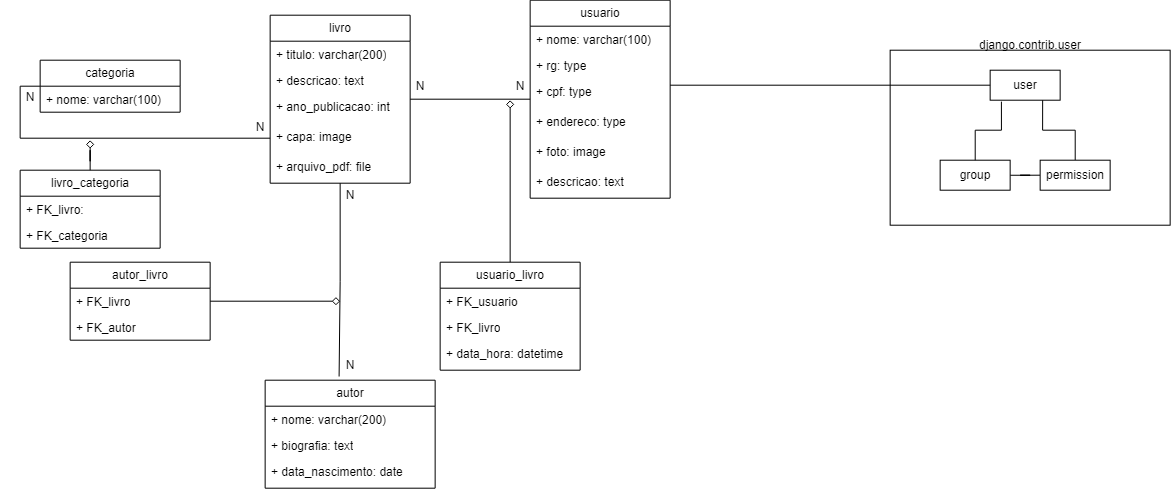

The diagram above was exported from draw.io. Its source (the exported page's mxGraphModel, read from the mxfile embedded in the PNG):
<mxGraphModel dx="1002" dy="560" grid="1" gridSize="10" guides="1" tooltips="1" connect="1" arrows="1" fold="1" page="1" pageScale="1" pageWidth="3300" pageHeight="4681" math="0" shadow="0">
  <root>
    <mxCell id="0" />
    <mxCell id="1" parent="0" />
    <mxCell id="coXyc5LTuuSerd4VARmd-23" parent="1" style="rounded=0;whiteSpace=wrap;html=1;" value="" vertex="1">
      <mxGeometry height="175" width="280" x="2940" y="100" as="geometry" />
    </mxCell>
    <mxCell id="coXyc5LTuuSerd4VARmd-2" parent="1" style="rounded=0;whiteSpace=wrap;html=1;" value="" vertex="1">
      <mxGeometry height="30" width="70" x="3040" y="120" as="geometry" />
    </mxCell>
    <mxCell id="coXyc5LTuuSerd4VARmd-19" edge="1" parent="1" source="coXyc5LTuuSerd4VARmd-8" style="edgeStyle=orthogonalEdgeStyle;rounded=0;orthogonalLoop=1;jettySize=auto;html=1;entryX=0;entryY=0.5;entryDx=0;entryDy=0;endArrow=none;endFill=0;" target="coXyc5LTuuSerd4VARmd-9">
      <mxGeometry relative="1" as="geometry" />
    </mxCell>
    <mxCell id="coXyc5LTuuSerd4VARmd-8" parent="1" style="rounded=0;whiteSpace=wrap;html=1;" value="" vertex="1">
      <mxGeometry height="30" width="70" x="2990" y="210" as="geometry" />
    </mxCell>
    <mxCell id="coXyc5LTuuSerd4VARmd-18" edge="1" parent="1" source="coXyc5LTuuSerd4VARmd-9" style="edgeStyle=orthogonalEdgeStyle;rounded=0;orthogonalLoop=1;jettySize=auto;html=1;entryX=0.75;entryY=1;entryDx=0;entryDy=0;endArrow=none;endFill=0;" target="coXyc5LTuuSerd4VARmd-2">
      <mxGeometry relative="1" as="geometry" />
    </mxCell>
    <mxCell id="coXyc5LTuuSerd4VARmd-9" parent="1" style="rounded=0;whiteSpace=wrap;html=1;" value="" vertex="1">
      <mxGeometry height="30" width="70" x="3090" y="210" as="geometry" />
    </mxCell>
    <mxCell id="coXyc5LTuuSerd4VARmd-17" edge="1" parent="1" source="coXyc5LTuuSerd4VARmd-8" style="edgeStyle=orthogonalEdgeStyle;rounded=0;orthogonalLoop=1;jettySize=auto;html=1;entryX=0.161;entryY=1.048;entryDx=0;entryDy=0;entryPerimeter=0;endArrow=none;endFill=0;" target="coXyc5LTuuSerd4VARmd-2">
      <mxGeometry relative="1" as="geometry" />
    </mxCell>
    <mxCell id="coXyc5LTuuSerd4VARmd-37" edge="1" parent="1" source="coXyc5LTuuSerd4VARmd-2" style="edgeStyle=orthogonalEdgeStyle;rounded=0;orthogonalLoop=1;jettySize=auto;html=1;entryX=1;entryY=0.233;entryDx=0;entryDy=0;entryPerimeter=0;endArrow=none;endFill=0;exitX=0;exitY=0.5;exitDx=0;exitDy=0;" target="coXyc5LTuuSerd4VARmd-33">
      <mxGeometry relative="1" as="geometry">
        <mxPoint x="2720" y="135" as="targetPoint" />
      </mxGeometry>
    </mxCell>
    <mxCell id="coXyc5LTuuSerd4VARmd-20" parent="1" style="text;html=1;whiteSpace=wrap;strokeColor=none;fillColor=none;align=center;verticalAlign=middle;rounded=0;" value="user" vertex="1">
      <mxGeometry height="30" width="60" x="3045" y="120" as="geometry" />
    </mxCell>
    <mxCell id="coXyc5LTuuSerd4VARmd-21" parent="1" style="text;html=1;whiteSpace=wrap;strokeColor=none;fillColor=none;align=center;verticalAlign=middle;rounded=0;" value="group" vertex="1">
      <mxGeometry height="30" width="60" x="2995" y="210" as="geometry" />
    </mxCell>
    <mxCell id="coXyc5LTuuSerd4VARmd-22" parent="1" style="text;html=1;whiteSpace=wrap;strokeColor=none;fillColor=none;align=center;verticalAlign=middle;rounded=0;" value="permission" vertex="1">
      <mxGeometry height="30" width="60" x="3095" y="210" as="geometry" />
    </mxCell>
    <mxCell id="coXyc5LTuuSerd4VARmd-25" parent="1" style="text;html=1;whiteSpace=wrap;strokeColor=none;fillColor=none;align=center;verticalAlign=middle;rounded=0;" value="django.contrib.user" vertex="1">
      <mxGeometry height="30" width="60" x="3050" y="80" as="geometry" />
    </mxCell>
    <mxCell id="coXyc5LTuuSerd4VARmd-45" edge="1" parent="1" source="coXyc5LTuuSerd4VARmd-30" style="edgeStyle=orthogonalEdgeStyle;rounded=0;orthogonalLoop=1;jettySize=auto;html=1;entryX=1;entryY=0.5;entryDx=0;entryDy=0;endArrow=none;endFill=0;" target="coXyc5LTuuSerd4VARmd-38">
      <mxGeometry relative="1" as="geometry">
        <mxPoint x="2470" y="149" as="targetPoint" />
      </mxGeometry>
    </mxCell>
    <mxCell id="coXyc5LTuuSerd4VARmd-30" parent="1" style="swimlane;fontStyle=0;childLayout=stackLayout;horizontal=1;startSize=26;fillColor=none;horizontalStack=0;resizeParent=1;resizeParentMax=0;resizeLast=0;collapsible=1;marginBottom=0;whiteSpace=wrap;html=1;" value="usuario" vertex="1">
      <mxGeometry height="198" width="140" x="2580" y="50" as="geometry" />
    </mxCell>
    <mxCell id="coXyc5LTuuSerd4VARmd-31" parent="coXyc5LTuuSerd4VARmd-30" style="text;strokeColor=none;fillColor=none;align=left;verticalAlign=top;spacingLeft=4;spacingRight=4;overflow=hidden;rotatable=0;points=[[0,0.5],[1,0.5]];portConstraint=eastwest;whiteSpace=wrap;html=1;" value="+ nome: varchar(100)" vertex="1">
      <mxGeometry height="26" width="140" y="26" as="geometry" />
    </mxCell>
    <mxCell id="coXyc5LTuuSerd4VARmd-32" parent="coXyc5LTuuSerd4VARmd-30" style="text;strokeColor=none;fillColor=none;align=left;verticalAlign=top;spacingLeft=4;spacingRight=4;overflow=hidden;rotatable=0;points=[[0,0.5],[1,0.5]];portConstraint=eastwest;whiteSpace=wrap;html=1;" value="+ rg: type" vertex="1">
      <mxGeometry height="26" width="140" y="52" as="geometry" />
    </mxCell>
    <mxCell id="coXyc5LTuuSerd4VARmd-33" parent="coXyc5LTuuSerd4VARmd-30" style="text;strokeColor=none;fillColor=none;align=left;verticalAlign=top;spacingLeft=4;spacingRight=4;overflow=hidden;rotatable=0;points=[[0,0.5],[1,0.5]];portConstraint=eastwest;whiteSpace=wrap;html=1;" value="+ cpf: type" vertex="1">
      <mxGeometry height="30" width="140" y="78" as="geometry" />
    </mxCell>
    <mxCell id="coXyc5LTuuSerd4VARmd-34" parent="coXyc5LTuuSerd4VARmd-30" style="text;strokeColor=none;fillColor=none;align=left;verticalAlign=top;spacingLeft=4;spacingRight=4;overflow=hidden;rotatable=0;points=[[0,0.5],[1,0.5]];portConstraint=eastwest;whiteSpace=wrap;html=1;" value="+ endereco: type" vertex="1">
      <mxGeometry height="30" width="140" y="108" as="geometry" />
    </mxCell>
    <mxCell id="coXyc5LTuuSerd4VARmd-35" parent="coXyc5LTuuSerd4VARmd-30" style="text;strokeColor=none;fillColor=none;align=left;verticalAlign=top;spacingLeft=4;spacingRight=4;overflow=hidden;rotatable=0;points=[[0,0.5],[1,0.5]];portConstraint=eastwest;whiteSpace=wrap;html=1;" value="+ foto: image" vertex="1">
      <mxGeometry height="30" width="140" y="138" as="geometry" />
    </mxCell>
    <mxCell id="coXyc5LTuuSerd4VARmd-36" parent="coXyc5LTuuSerd4VARmd-30" style="text;strokeColor=none;fillColor=none;align=left;verticalAlign=top;spacingLeft=4;spacingRight=4;overflow=hidden;rotatable=0;points=[[0,0.5],[1,0.5]];portConstraint=eastwest;whiteSpace=wrap;html=1;" value="+ descricao: text" vertex="1">
      <mxGeometry height="30" width="140" y="168" as="geometry" />
    </mxCell>
    <mxCell id="coXyc5LTuuSerd4VARmd-38" parent="1" style="swimlane;fontStyle=0;childLayout=stackLayout;horizontal=1;startSize=26;fillColor=none;horizontalStack=0;resizeParent=1;resizeParentMax=0;resizeLast=0;collapsible=1;marginBottom=0;whiteSpace=wrap;html=1;" value="livro" vertex="1">
      <mxGeometry height="168" width="140" x="2320" y="65" as="geometry" />
    </mxCell>
    <mxCell id="coXyc5LTuuSerd4VARmd-39" parent="coXyc5LTuuSerd4VARmd-38" style="text;strokeColor=none;fillColor=none;align=left;verticalAlign=top;spacingLeft=4;spacingRight=4;overflow=hidden;rotatable=0;points=[[0,0.5],[1,0.5]];portConstraint=eastwest;whiteSpace=wrap;html=1;" value="+ titulo: varchar(200)" vertex="1">
      <mxGeometry height="26" width="140" y="26" as="geometry" />
    </mxCell>
    <mxCell id="coXyc5LTuuSerd4VARmd-40" parent="coXyc5LTuuSerd4VARmd-38" style="text;strokeColor=none;fillColor=none;align=left;verticalAlign=top;spacingLeft=4;spacingRight=4;overflow=hidden;rotatable=0;points=[[0,0.5],[1,0.5]];portConstraint=eastwest;whiteSpace=wrap;html=1;" value="+ descricao: text" vertex="1">
      <mxGeometry height="26" width="140" y="52" as="geometry" />
    </mxCell>
    <mxCell id="coXyc5LTuuSerd4VARmd-41" parent="coXyc5LTuuSerd4VARmd-38" style="text;strokeColor=none;fillColor=none;align=left;verticalAlign=top;spacingLeft=4;spacingRight=4;overflow=hidden;rotatable=0;points=[[0,0.5],[1,0.5]];portConstraint=eastwest;whiteSpace=wrap;html=1;" value="+ ano_publicacao: int" vertex="1">
      <mxGeometry height="30" width="140" y="78" as="geometry" />
    </mxCell>
    <mxCell id="coXyc5LTuuSerd4VARmd-42" parent="coXyc5LTuuSerd4VARmd-38" style="text;strokeColor=none;fillColor=none;align=left;verticalAlign=top;spacingLeft=4;spacingRight=4;overflow=hidden;rotatable=0;points=[[0,0.5],[1,0.5]];portConstraint=eastwest;whiteSpace=wrap;html=1;" value="+ capa: image" vertex="1">
      <mxGeometry height="30" width="140" y="108" as="geometry" />
    </mxCell>
    <mxCell id="coXyc5LTuuSerd4VARmd-43" parent="coXyc5LTuuSerd4VARmd-38" style="text;strokeColor=none;fillColor=none;align=left;verticalAlign=top;spacingLeft=4;spacingRight=4;overflow=hidden;rotatable=0;points=[[0,0.5],[1,0.5]];portConstraint=eastwest;whiteSpace=wrap;html=1;" value="+ arquivo_pdf: file" vertex="1">
      <mxGeometry height="30" width="140" y="138" as="geometry" />
    </mxCell>
    <mxCell id="coXyc5LTuuSerd4VARmd-46" parent="1" style="swimlane;fontStyle=0;childLayout=stackLayout;horizontal=1;startSize=26;fillColor=none;horizontalStack=0;resizeParent=1;resizeParentMax=0;resizeLast=0;collapsible=1;marginBottom=0;whiteSpace=wrap;html=1;" value="autor" vertex="1">
      <mxGeometry height="108" width="170" x="2315" y="430" as="geometry" />
    </mxCell>
    <mxCell id="coXyc5LTuuSerd4VARmd-90" parent="coXyc5LTuuSerd4VARmd-46" style="text;strokeColor=none;fillColor=none;align=left;verticalAlign=top;spacingLeft=4;spacingRight=4;overflow=hidden;rotatable=0;points=[[0,0.5],[1,0.5]];portConstraint=eastwest;whiteSpace=wrap;html=1;" value="+ nome: varchar(200)" vertex="1">
      <mxGeometry height="26" width="170" y="26" as="geometry" />
    </mxCell>
    <mxCell id="coXyc5LTuuSerd4VARmd-92" parent="coXyc5LTuuSerd4VARmd-46" style="text;strokeColor=none;fillColor=none;align=left;verticalAlign=top;spacingLeft=4;spacingRight=4;overflow=hidden;rotatable=0;points=[[0,0.5],[1,0.5]];portConstraint=eastwest;whiteSpace=wrap;html=1;" value="+ biografia: text" vertex="1">
      <mxGeometry height="26" width="170" y="52" as="geometry" />
    </mxCell>
    <mxCell id="coXyc5LTuuSerd4VARmd-47" parent="coXyc5LTuuSerd4VARmd-46" style="text;strokeColor=none;fillColor=none;align=left;verticalAlign=top;spacingLeft=4;spacingRight=4;overflow=hidden;rotatable=0;points=[[0,0.5],[1,0.5]];portConstraint=eastwest;whiteSpace=wrap;html=1;" value="+ data_nascimento: date" vertex="1">
      <mxGeometry height="30" width="170" y="78" as="geometry" />
    </mxCell>
    <mxCell id="coXyc5LTuuSerd4VARmd-52" parent="1" style="swimlane;fontStyle=0;childLayout=stackLayout;horizontal=1;startSize=26;fillColor=none;horizontalStack=0;resizeParent=1;resizeParentMax=0;resizeLast=0;collapsible=1;marginBottom=0;whiteSpace=wrap;html=1;" value="categoria" vertex="1">
      <mxGeometry height="52" width="140" x="2090" y="110" as="geometry" />
    </mxCell>
    <mxCell id="coXyc5LTuuSerd4VARmd-53" parent="coXyc5LTuuSerd4VARmd-52" style="text;strokeColor=none;fillColor=none;align=left;verticalAlign=top;spacingLeft=4;spacingRight=4;overflow=hidden;rotatable=0;points=[[0,0.5],[1,0.5]];portConstraint=eastwest;whiteSpace=wrap;html=1;" value="+ nome: varchar(100)" vertex="1">
      <mxGeometry height="26" width="140" y="26" as="geometry" />
    </mxCell>
    <mxCell id="coXyc5LTuuSerd4VARmd-58" edge="1" parent="1" source="coXyc5LTuuSerd4VARmd-42" style="edgeStyle=orthogonalEdgeStyle;rounded=0;orthogonalLoop=1;jettySize=auto;html=1;entryX=0;entryY=0.5;entryDx=0;entryDy=0;endArrow=none;endFill=0;" target="coXyc5LTuuSerd4VARmd-52">
      <mxGeometry relative="1" as="geometry" />
    </mxCell>
    <mxCell id="coXyc5LTuuSerd4VARmd-66" edge="1" parent="1" source="coXyc5LTuuSerd4VARmd-59" style="edgeStyle=orthogonalEdgeStyle;rounded=0;orthogonalLoop=1;jettySize=auto;html=1;endArrow=diamond;endFill=0;">
      <mxGeometry relative="1" as="geometry">
        <mxPoint x="2140" y="190" as="targetPoint" />
      </mxGeometry>
    </mxCell>
    <mxCell id="coXyc5LTuuSerd4VARmd-59" parent="1" style="swimlane;fontStyle=0;childLayout=stackLayout;horizontal=1;startSize=26;fillColor=none;horizontalStack=0;resizeParent=1;resizeParentMax=0;resizeLast=0;collapsible=1;marginBottom=0;whiteSpace=wrap;html=1;" value="livro_categoria" vertex="1">
      <mxGeometry height="78" width="140" x="2070" y="220" as="geometry" />
    </mxCell>
    <mxCell id="coXyc5LTuuSerd4VARmd-60" parent="coXyc5LTuuSerd4VARmd-59" style="text;strokeColor=none;fillColor=none;align=left;verticalAlign=top;spacingLeft=4;spacingRight=4;overflow=hidden;rotatable=0;points=[[0,0.5],[1,0.5]];portConstraint=eastwest;whiteSpace=wrap;html=1;" value="+ FK_livro:&amp;nbsp;" vertex="1">
      <mxGeometry height="26" width="140" y="26" as="geometry" />
    </mxCell>
    <mxCell id="coXyc5LTuuSerd4VARmd-61" parent="coXyc5LTuuSerd4VARmd-59" style="text;strokeColor=none;fillColor=none;align=left;verticalAlign=top;spacingLeft=4;spacingRight=4;overflow=hidden;rotatable=0;points=[[0,0.5],[1,0.5]];portConstraint=eastwest;whiteSpace=wrap;html=1;" value="+ FK_categoria" vertex="1">
      <mxGeometry height="26" width="140" y="52" as="geometry" />
    </mxCell>
    <mxCell id="coXyc5LTuuSerd4VARmd-68" edge="1" parent="1" source="coXyc5LTuuSerd4VARmd-38" style="edgeStyle=orthogonalEdgeStyle;rounded=0;orthogonalLoop=1;jettySize=auto;html=1;entryX=0.435;entryY=-0.034;entryDx=0;entryDy=0;entryPerimeter=0;endArrow=none;endFill=0;" target="coXyc5LTuuSerd4VARmd-46">
      <mxGeometry relative="1" as="geometry" />
    </mxCell>
    <mxCell id="coXyc5LTuuSerd4VARmd-75" edge="1" parent="1" source="coXyc5LTuuSerd4VARmd-69" style="edgeStyle=orthogonalEdgeStyle;rounded=0;orthogonalLoop=1;jettySize=auto;html=1;endArrow=diamond;endFill=0;">
      <mxGeometry relative="1" as="geometry">
        <mxPoint x="2390" y="350.9999999999999" as="targetPoint" />
      </mxGeometry>
    </mxCell>
    <mxCell id="coXyc5LTuuSerd4VARmd-69" parent="1" style="swimlane;fontStyle=0;childLayout=stackLayout;horizontal=1;startSize=26;fillColor=none;horizontalStack=0;resizeParent=1;resizeParentMax=0;resizeLast=0;collapsible=1;marginBottom=0;whiteSpace=wrap;html=1;" value="autor_livro" vertex="1">
      <mxGeometry height="78" width="140" x="2120" y="312" as="geometry" />
    </mxCell>
    <mxCell id="coXyc5LTuuSerd4VARmd-70" parent="coXyc5LTuuSerd4VARmd-69" style="text;strokeColor=none;fillColor=none;align=left;verticalAlign=top;spacingLeft=4;spacingRight=4;overflow=hidden;rotatable=0;points=[[0,0.5],[1,0.5]];portConstraint=eastwest;whiteSpace=wrap;html=1;" value="+ FK_livro" vertex="1">
      <mxGeometry height="26" width="140" y="26" as="geometry" />
    </mxCell>
    <mxCell id="coXyc5LTuuSerd4VARmd-71" parent="coXyc5LTuuSerd4VARmd-69" style="text;strokeColor=none;fillColor=none;align=left;verticalAlign=top;spacingLeft=4;spacingRight=4;overflow=hidden;rotatable=0;points=[[0,0.5],[1,0.5]];portConstraint=eastwest;whiteSpace=wrap;html=1;" value="+ FK_autor" vertex="1">
      <mxGeometry height="26" width="140" y="52" as="geometry" />
    </mxCell>
    <mxCell id="coXyc5LTuuSerd4VARmd-82" edge="1" parent="1" source="coXyc5LTuuSerd4VARmd-76" style="edgeStyle=orthogonalEdgeStyle;rounded=0;orthogonalLoop=1;jettySize=auto;html=1;endArrow=diamond;endFill=0;">
      <mxGeometry relative="1" as="geometry">
        <mxPoint x="2560" y="150" as="targetPoint" />
      </mxGeometry>
    </mxCell>
    <mxCell id="coXyc5LTuuSerd4VARmd-76" parent="1" style="swimlane;fontStyle=0;childLayout=stackLayout;horizontal=1;startSize=26;fillColor=none;horizontalStack=0;resizeParent=1;resizeParentMax=0;resizeLast=0;collapsible=1;marginBottom=0;whiteSpace=wrap;html=1;" value="usuario_livro" vertex="1">
      <mxGeometry height="108" width="140" x="2490" y="312" as="geometry" />
    </mxCell>
    <mxCell id="coXyc5LTuuSerd4VARmd-77" parent="coXyc5LTuuSerd4VARmd-76" style="text;strokeColor=none;fillColor=none;align=left;verticalAlign=top;spacingLeft=4;spacingRight=4;overflow=hidden;rotatable=0;points=[[0,0.5],[1,0.5]];portConstraint=eastwest;whiteSpace=wrap;html=1;" value="+ FK_usuario" vertex="1">
      <mxGeometry height="26" width="140" y="26" as="geometry" />
    </mxCell>
    <mxCell id="coXyc5LTuuSerd4VARmd-78" parent="coXyc5LTuuSerd4VARmd-76" style="text;strokeColor=none;fillColor=none;align=left;verticalAlign=top;spacingLeft=4;spacingRight=4;overflow=hidden;rotatable=0;points=[[0,0.5],[1,0.5]];portConstraint=eastwest;whiteSpace=wrap;html=1;" value="+ FK_livro" vertex="1">
      <mxGeometry height="26" width="140" y="52" as="geometry" />
    </mxCell>
    <mxCell id="coXyc5LTuuSerd4VARmd-79" parent="coXyc5LTuuSerd4VARmd-76" style="text;strokeColor=none;fillColor=none;align=left;verticalAlign=top;spacingLeft=4;spacingRight=4;overflow=hidden;rotatable=0;points=[[0,0.5],[1,0.5]];portConstraint=eastwest;whiteSpace=wrap;html=1;" value="+ data_hora: datetime" vertex="1">
      <mxGeometry height="30" width="140" y="78" as="geometry" />
    </mxCell>
    <mxCell id="coXyc5LTuuSerd4VARmd-83" parent="1" style="text;html=1;whiteSpace=wrap;strokeColor=none;fillColor=none;align=center;verticalAlign=middle;rounded=0;" value="N&lt;span style=&quot;color: rgba(0, 0, 0, 0); font-family: monospace; font-size: 0px; text-align: start; white-space: nowrap;&quot;&gt;%3CmxGraphModel%3E%3Croot%3E%3CmxCell%20id%3D%220%22%2F%3E%3CmxCell%20id%3D%221%22%20parent%3D%220%22%2F%3E%3CmxCell%20id%3D%222%22%20parent%3D%221%22%20style%3D%22swimlane%3BfontStyle%3D0%3BchildLayout%3DstackLayout%3Bhorizontal%3D1%3BstartSize%3D26%3BfillColor%3Dnone%3BhorizontalStack%3D0%3BresizeParent%3D1%3BresizeParentMax%3D0%3BresizeLast%3D0%3Bcollapsible%3D1%3BmarginBottom%3D0%3BwhiteSpace%3Dwrap%3Bhtml%3D1%3B%22%20value%3D%22livro%22%20vertex%3D%221%22%3E%3CmxGeometry%20height%3D%22168%22%20width%3D%22140%22%20x%3D%222320%22%20y%3D%2265%22%20as%3D%22geometry%22%2F%3E%3C%2FmxCell%3E%3CmxCell%20id%3D%223%22%20parent%3D%222%22%20style%3D%22text%3BstrokeColor%3Dnone%3BfillColor%3Dnone%3Balign%3Dleft%3BverticalAlign%3Dtop%3BspacingLeft%3D4%3BspacingRight%3D4%3Boverflow%3Dhidden%3Brotatable%3D0%3Bpoints%3D%5B%5B0%2C0.5%5D%2C%5B1%2C0.5%5D%5D%3BportConstraint%3Deastwest%3BwhiteSpace%3Dwrap%3Bhtml%3D1%3B%22%20value%3D%22%2B%20titulo%3A%20varchar(200)%22%20vertex%3D%221%22%3E%3CmxGeometry%20height%3D%2226%22%20width%3D%22140%22%20y%3D%2226%22%20as%3D%22geometry%22%2F%3E%3C%2FmxCell%3E%3CmxCell%20id%3D%224%22%20parent%3D%222%22%20style%3D%22text%3BstrokeColor%3Dnone%3BfillColor%3Dnone%3Balign%3Dleft%3BverticalAlign%3Dtop%3BspacingLeft%3D4%3BspacingRight%3D4%3Boverflow%3Dhidden%3Brotatable%3D0%3Bpoints%3D%5B%5B0%2C0.5%5D%2C%5B1%2C0.5%5D%5D%3BportConstraint%3Deastwest%3BwhiteSpace%3Dwrap%3Bhtml%3D1%3B%22%20value%3D%22%2B%20descricao%3A%20text%22%20vertex%3D%221%22%3E%3CmxGeometry%20height%3D%2226%22%20width%3D%22140%22%20y%3D%2252%22%20as%3D%22geometry%22%2F%3E%3C%2FmxCell%3E%3CmxCell%20id%3D%225%22%20parent%3D%222%22%20style%3D%22text%3BstrokeColor%3Dnone%3BfillColor%3Dnone%3Balign%3Dleft%3BverticalAlign%3Dtop%3BspacingLeft%3D4%3BspacingRight%3D4%3Boverflow%3Dhidden%3Brotatable%3D0%3Bpoints%3D%5B%5B0%2C0.5%5D%2C%5B1%2C0.5%5D%5D%3BportConstraint%3Deastwest%3BwhiteSpace%3Dwrap%3Bhtml%3D1%3B%22%20value%3D%22%2B%20ano_publicacao%3A%20int%22%20vertex%3D%221%22%3E%3CmxGeometry%20height%3D%2230%22%20width%3D%22140%22%20y%3D%2278%22%20as%3D%22geometry%22%2F%3E%3C%2FmxCell%3E%3CmxCell%20id%3D%226%22%20parent%3D%222%22%20style%3D%22text%3BstrokeColor%3Dnone%3BfillColor%3Dnone%3Balign%3Dleft%3BverticalAlign%3Dtop%3BspacingLeft%3D4%3BspacingRight%3D4%3Boverflow%3Dhidden%3Brotatable%3D0%3Bpoints%3D%5B%5B0%2C0.5%5D%2C%5B1%2C0.5%5D%5D%3BportConstraint%3Deastwest%3BwhiteSpace%3Dwrap%3Bhtml%3D1%3B%22%20value%3D%22%2B%20capa%3A%20image%22%20vertex%3D%221%22%3E%3CmxGeometry%20height%3D%2230%22%20width%3D%22140%22%20y%3D%22108%22%20as%3D%22geometry%22%2F%3E%3C%2FmxCell%3E%3CmxCell%20id%3D%227%22%20parent%3D%222%22%20style%3D%22text%3BstrokeColor%3Dnone%3BfillColor%3Dnone%3Balign%3Dleft%3BverticalAlign%3Dtop%3BspacingLeft%3D4%3BspacingRight%3D4%3Boverflow%3Dhidden%3Brotatable%3D0%3Bpoints%3D%5B%5B0%2C0.5%5D%2C%5B1%2C0.5%5D%5D%3BportConstraint%3Deastwest%3BwhiteSpace%3Dwrap%3Bhtml%3D1%3B%22%20value%3D%22%2B%20arquivo_pdf%3A%20file%22%20vertex%3D%221%22%3E%3CmxGeometry%20height%3D%2230%22%20width%3D%22140%22%20y%3D%22138%22%20as%3D%22geometry%22%2F%3E%3C%2FmxCell%3E%3C%2Froot%3E%3C%2FmxGraphModel%3E&lt;/span&gt;" vertex="1">
      <mxGeometry height="30" width="60" x="2440" y="121" as="geometry" />
    </mxCell>
    <mxCell id="coXyc5LTuuSerd4VARmd-84" parent="1" style="text;html=1;whiteSpace=wrap;strokeColor=none;fillColor=none;align=center;verticalAlign=middle;rounded=0;" value="N" vertex="1">
      <mxGeometry height="30" width="60" x="2540" y="121" as="geometry" />
    </mxCell>
    <mxCell id="coXyc5LTuuSerd4VARmd-86" parent="1" style="text;html=1;whiteSpace=wrap;strokeColor=none;fillColor=none;align=center;verticalAlign=middle;rounded=0;" value="N" vertex="1">
      <mxGeometry height="30" width="60" x="2370" y="230" as="geometry" />
    </mxCell>
    <mxCell id="coXyc5LTuuSerd4VARmd-87" parent="1" style="text;html=1;whiteSpace=wrap;strokeColor=none;fillColor=none;align=center;verticalAlign=middle;rounded=0;" value="N" vertex="1">
      <mxGeometry height="30" width="60" x="2370" y="400" as="geometry" />
    </mxCell>
    <mxCell id="coXyc5LTuuSerd4VARmd-88" parent="1" style="text;html=1;whiteSpace=wrap;strokeColor=none;fillColor=none;align=center;verticalAlign=middle;rounded=0;" value="N" vertex="1">
      <mxGeometry height="30" width="60" x="2280" y="162" as="geometry" />
    </mxCell>
    <mxCell id="coXyc5LTuuSerd4VARmd-89" parent="1" style="text;html=1;whiteSpace=wrap;strokeColor=none;fillColor=none;align=center;verticalAlign=middle;rounded=0;" value="N" vertex="1">
      <mxGeometry height="30" width="60" x="2050" y="132" as="geometry" />
    </mxCell>
  </root>
</mxGraphModel>